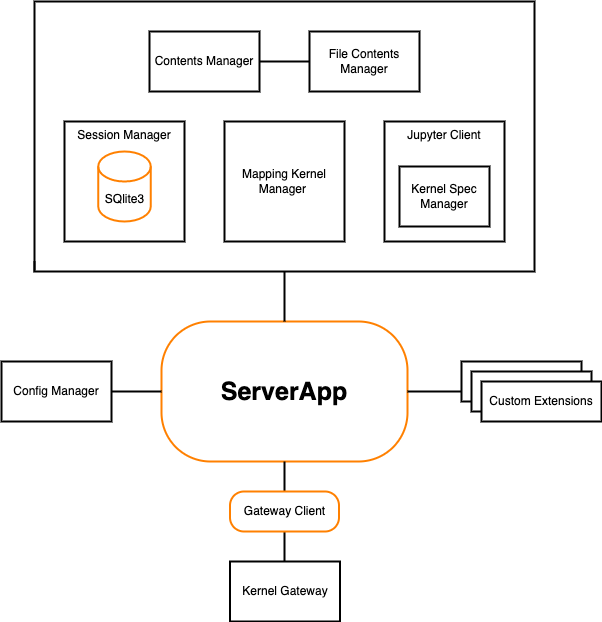

The diagram above was exported from draw.io. Its source (the exported page's mxGraphModel, read from the mxfile embedded in the PNG):
<mxGraphModel dx="1234" dy="714" grid="1" gridSize="10" guides="1" tooltips="1" connect="1" arrows="1" fold="1" page="1" pageScale="1" pageWidth="827" pageHeight="1169" math="0" shadow="0">
  <root>
    <mxCell id="0" />
    <mxCell id="1" parent="0" />
    <mxCell id="FxXp5tj6usAzC2Ep5ozI-4" value="&lt;b style=&quot;font-size: 25px;&quot;&gt;ServerApp&lt;/b&gt;" style="rounded=1;whiteSpace=wrap;html=1;arcSize=35;strokeWidth=2;strokeColor=#FF8000;fontSize=25;" parent="1" vertex="1">
      <mxGeometry x="280" y="430" width="246" height="140" as="geometry" />
    </mxCell>
    <mxCell id="FxXp5tj6usAzC2Ep5ozI-17" value="" style="edgeStyle=orthogonalEdgeStyle;rounded=0;orthogonalLoop=1;jettySize=auto;html=1;fontSize=12;endArrow=none;endFill=0;strokeColor=default;strokeWidth=2;" parent="1" target="FxXp5tj6usAzC2Ep5ozI-4" edge="1">
      <mxGeometry relative="1" as="geometry">
        <mxPoint x="209" y="500" as="sourcePoint" />
      </mxGeometry>
    </mxCell>
    <mxCell id="FxXp5tj6usAzC2Ep5ozI-15" value="" style="edgeStyle=orthogonalEdgeStyle;rounded=0;orthogonalLoop=1;jettySize=auto;html=1;fontSize=12;strokeColor=default;endArrow=none;endFill=0;strokeWidth=2;" parent="1" source="FxXp5tj6usAzC2Ep5ozI-7" target="FxXp5tj6usAzC2Ep5ozI-4" edge="1">
      <mxGeometry relative="1" as="geometry" />
    </mxCell>
    <mxCell id="FxXp5tj6usAzC2Ep5ozI-16" value="" style="edgeStyle=orthogonalEdgeStyle;rounded=0;orthogonalLoop=1;jettySize=auto;html=1;fontSize=12;endArrow=none;endFill=0;strokeColor=default;strokeWidth=2;" parent="1" source="FxXp5tj6usAzC2Ep5ozI-7" edge="1">
      <mxGeometry relative="1" as="geometry">
        <mxPoint x="403" y="670" as="targetPoint" />
      </mxGeometry>
    </mxCell>
    <mxCell id="FxXp5tj6usAzC2Ep5ozI-7" value="&lt;span style=&quot;font-size: 12px;&quot;&gt;Gateway Client&lt;/span&gt;" style="rounded=1;whiteSpace=wrap;html=1;arcSize=35;strokeWidth=2;strokeColor=#FF8000;fontSize=12;align=center;" parent="1" vertex="1">
      <mxGeometry x="348.5" y="600" width="109" height="40" as="geometry" />
    </mxCell>
    <mxCell id="FxXp5tj6usAzC2Ep5ozI-13" value="" style="group" parent="1" vertex="1" connectable="0">
      <mxGeometry x="580" y="470" width="140" height="60" as="geometry" />
    </mxCell>
    <mxCell id="FxXp5tj6usAzC2Ep5ozI-10" value="" style="rounded=0;whiteSpace=wrap;html=1;strokeColor=#000000;strokeWidth=2;" parent="FxXp5tj6usAzC2Ep5ozI-13" vertex="1">
      <mxGeometry width="120" height="40" as="geometry" />
    </mxCell>
    <mxCell id="FxXp5tj6usAzC2Ep5ozI-11" value="" style="rounded=0;whiteSpace=wrap;html=1;strokeColor=#000000;strokeWidth=2;" parent="FxXp5tj6usAzC2Ep5ozI-13" vertex="1">
      <mxGeometry x="10" y="10" width="120" height="40" as="geometry" />
    </mxCell>
    <mxCell id="FxXp5tj6usAzC2Ep5ozI-12" value="Custom Extensions" style="rounded=0;whiteSpace=wrap;html=1;strokeColor=#000000;strokeWidth=2;" parent="FxXp5tj6usAzC2Ep5ozI-13" vertex="1">
      <mxGeometry x="20" y="20" width="120" height="40" as="geometry" />
    </mxCell>
    <mxCell id="FxXp5tj6usAzC2Ep5ozI-18" value="" style="edgeStyle=orthogonalEdgeStyle;rounded=0;orthogonalLoop=1;jettySize=auto;html=1;fontSize=12;endArrow=none;endFill=0;strokeColor=default;strokeWidth=2;entryX=0;entryY=0.75;entryDx=0;entryDy=0;" parent="1" source="FxXp5tj6usAzC2Ep5ozI-4" target="FxXp5tj6usAzC2Ep5ozI-10" edge="1">
      <mxGeometry relative="1" as="geometry" />
    </mxCell>
    <mxCell id="FxXp5tj6usAzC2Ep5ozI-31" value="Config Manager" style="rounded=0;whiteSpace=wrap;html=1;strokeColor=#000000;strokeWidth=2;" parent="1" vertex="1">
      <mxGeometry x="120" y="470" width="110" height="60" as="geometry" />
    </mxCell>
    <mxCell id="FxXp5tj6usAzC2Ep5ozI-32" value="Kernel Gateway" style="rounded=0;whiteSpace=wrap;html=1;strokeColor=#000000;strokeWidth=2;" parent="1" vertex="1">
      <mxGeometry x="348.5" y="670" width="110" height="60" as="geometry" />
    </mxCell>
    <mxCell id="FxXp5tj6usAzC2Ep5ozI-39" value="" style="group" parent="1" vertex="1" connectable="0">
      <mxGeometry x="153" y="110" width="500" height="270" as="geometry" />
    </mxCell>
    <mxCell id="FxXp5tj6usAzC2Ep5ozI-38" value="" style="rounded=0;whiteSpace=wrap;html=1;fontSize=12;strokeColor=#000000;strokeWidth=2;" parent="FxXp5tj6usAzC2Ep5ozI-39" vertex="1">
      <mxGeometry width="500" height="270" as="geometry" />
    </mxCell>
    <mxCell id="FxXp5tj6usAzC2Ep5ozI-23" value="Mapping Kernel Manager&amp;nbsp;" style="whiteSpace=wrap;html=1;aspect=fixed;fontSize=12;strokeColor=#000000;strokeWidth=2;align=center;verticalAlign=middle;" parent="FxXp5tj6usAzC2Ep5ozI-39" vertex="1">
      <mxGeometry x="190" y="120" width="120" height="120" as="geometry" />
    </mxCell>
    <mxCell id="FxXp5tj6usAzC2Ep5ozI-27" value="" style="group" parent="FxXp5tj6usAzC2Ep5ozI-39" vertex="1" connectable="0">
      <mxGeometry x="350" y="120" width="120" height="120" as="geometry" />
    </mxCell>
    <mxCell id="FxXp5tj6usAzC2Ep5ozI-24" value="Jupyter Client" style="whiteSpace=wrap;html=1;aspect=fixed;fontSize=12;strokeColor=#000000;strokeWidth=2;align=center;verticalAlign=top;" parent="FxXp5tj6usAzC2Ep5ozI-27" vertex="1">
      <mxGeometry width="120" height="120" as="geometry" />
    </mxCell>
    <mxCell id="FxXp5tj6usAzC2Ep5ozI-26" value="Kernel Spec Manager" style="rounded=0;whiteSpace=wrap;html=1;fontSize=12;strokeColor=#000000;strokeWidth=2;" parent="FxXp5tj6usAzC2Ep5ozI-27" vertex="1">
      <mxGeometry x="15" y="45" width="90" height="60" as="geometry" />
    </mxCell>
    <mxCell id="FxXp5tj6usAzC2Ep5ozI-29" value="File Contents Manager" style="rounded=0;whiteSpace=wrap;html=1;strokeColor=#000000;strokeWidth=2;" parent="FxXp5tj6usAzC2Ep5ozI-39" vertex="1">
      <mxGeometry x="275" y="30" width="110" height="60" as="geometry" />
    </mxCell>
    <mxCell id="FxXp5tj6usAzC2Ep5ozI-34" value="" style="edgeStyle=orthogonalEdgeStyle;rounded=0;orthogonalLoop=1;jettySize=auto;html=1;fontSize=12;endArrow=none;endFill=0;strokeColor=default;strokeWidth=2;" parent="FxXp5tj6usAzC2Ep5ozI-39" source="FxXp5tj6usAzC2Ep5ozI-30" target="FxXp5tj6usAzC2Ep5ozI-29" edge="1">
      <mxGeometry relative="1" as="geometry" />
    </mxCell>
    <mxCell id="FxXp5tj6usAzC2Ep5ozI-30" value="Contents Manager" style="rounded=0;whiteSpace=wrap;html=1;strokeColor=#000000;strokeWidth=2;" parent="FxXp5tj6usAzC2Ep5ozI-39" vertex="1">
      <mxGeometry x="115" y="30" width="110" height="60" as="geometry" />
    </mxCell>
    <mxCell id="FxXp5tj6usAzC2Ep5ozI-33" value="" style="group" parent="FxXp5tj6usAzC2Ep5ozI-39" vertex="1" connectable="0">
      <mxGeometry x="30" y="120" width="120" height="120" as="geometry" />
    </mxCell>
    <mxCell id="FxXp5tj6usAzC2Ep5ozI-21" value="Session Manager" style="whiteSpace=wrap;html=1;aspect=fixed;fontSize=12;strokeColor=#000000;strokeWidth=2;align=center;verticalAlign=top;" parent="FxXp5tj6usAzC2Ep5ozI-33" vertex="1">
      <mxGeometry width="120" height="120" as="geometry" />
    </mxCell>
    <mxCell id="FxXp5tj6usAzC2Ep5ozI-22" value="SQlite3" style="shape=cylinder3;whiteSpace=wrap;html=1;boundedLbl=1;backgroundOutline=1;size=15;fontSize=12;strokeColor=#FF8000;strokeWidth=2;" parent="FxXp5tj6usAzC2Ep5ozI-33" vertex="1">
      <mxGeometry x="33.75" y="30" width="52.5" height="70" as="geometry" />
    </mxCell>
    <mxCell id="FxXp5tj6usAzC2Ep5ozI-41" style="edgeStyle=orthogonalEdgeStyle;rounded=0;orthogonalLoop=1;jettySize=auto;html=1;exitX=0;exitY=1;exitDx=0;exitDy=0;entryX=0;entryY=0.963;entryDx=0;entryDy=0;entryPerimeter=0;fontSize=12;endArrow=none;endFill=0;strokeColor=default;strokeWidth=2;" parent="FxXp5tj6usAzC2Ep5ozI-39" source="FxXp5tj6usAzC2Ep5ozI-38" target="FxXp5tj6usAzC2Ep5ozI-38" edge="1">
      <mxGeometry relative="1" as="geometry" />
    </mxCell>
    <mxCell id="FxXp5tj6usAzC2Ep5ozI-40" value="" style="edgeStyle=orthogonalEdgeStyle;rounded=0;orthogonalLoop=1;jettySize=auto;html=1;fontSize=12;endArrow=none;endFill=0;strokeColor=default;strokeWidth=2;" parent="1" source="FxXp5tj6usAzC2Ep5ozI-38" target="FxXp5tj6usAzC2Ep5ozI-4" edge="1">
      <mxGeometry relative="1" as="geometry" />
    </mxCell>
  </root>
</mxGraphModel>